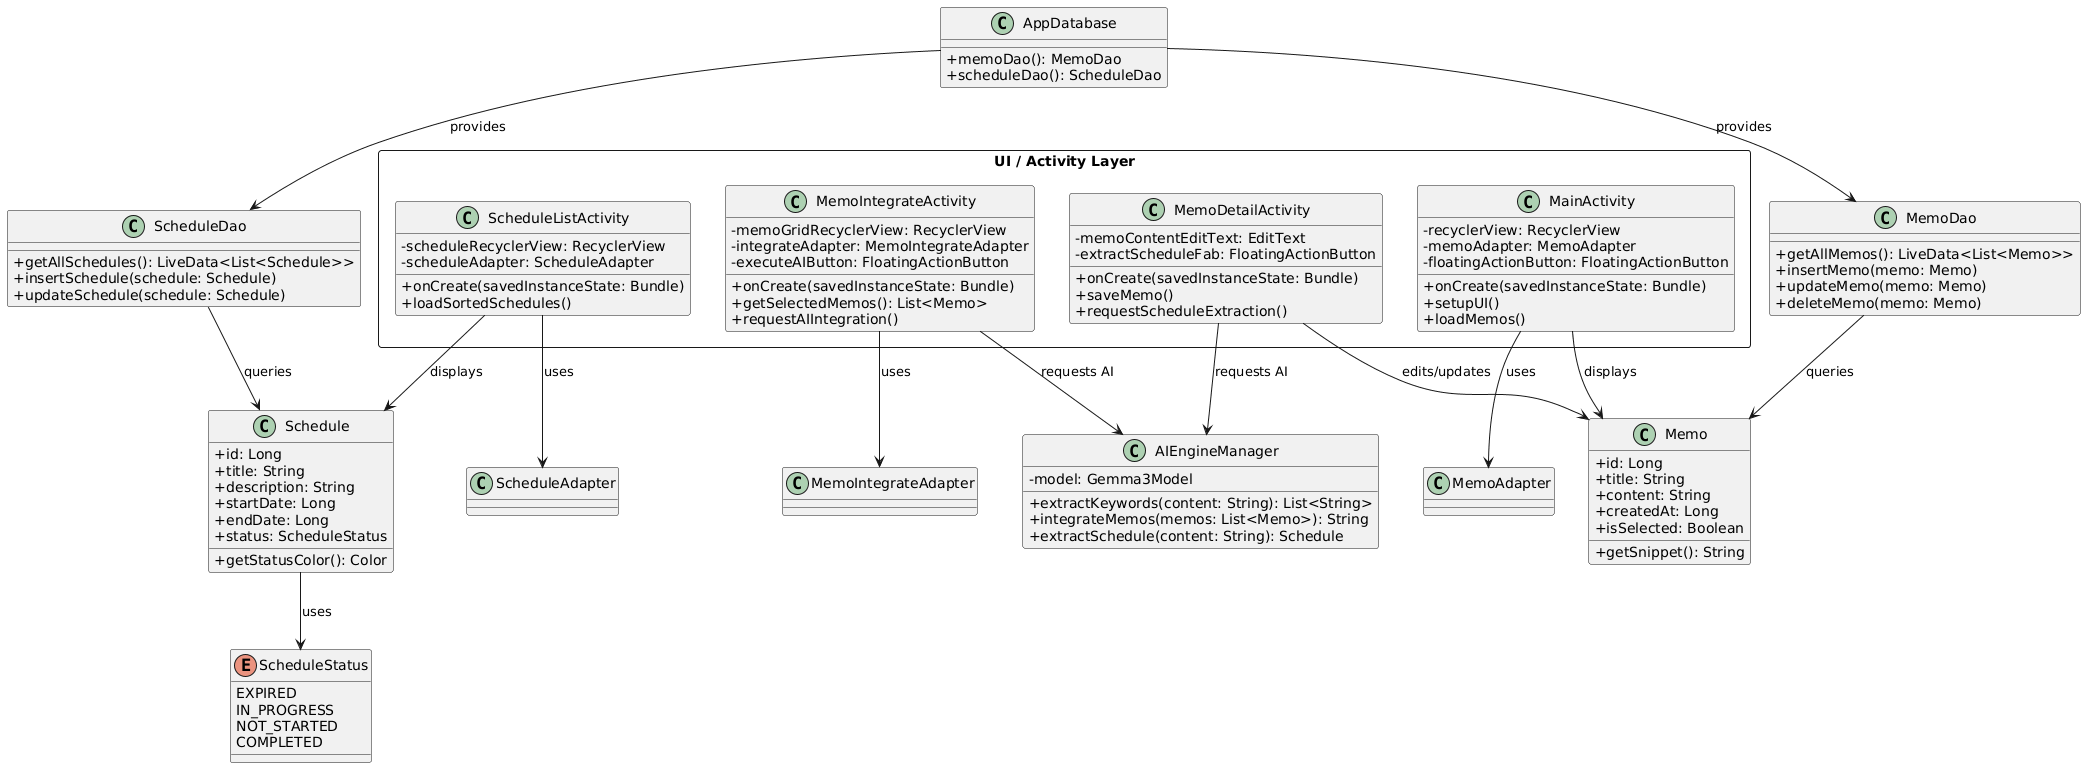

The diagram above was rendered by PlantUML. Its source (embedded in the PNG):
@startuml
skinparam classAttributeIconSize 0

' Activity 클래스들을 시각적인 박스로 묶음
rectangle "UI / Activity Layer" {
    class MainActivity {
        - recyclerView: RecyclerView
        - memoAdapter: MemoAdapter
        - floatingActionButton: FloatingActionButton
        + onCreate(savedInstanceState: Bundle)
        + setupUI()
        + loadMemos()
    }

    class MemoDetailActivity {
        - memoContentEditText: EditText
        - extractScheduleFab: FloatingActionButton
        + onCreate(savedInstanceState: Bundle)
        + saveMemo()
        + requestScheduleExtraction()
    }

    class MemoIntegrateActivity {
        - memoGridRecyclerView: RecyclerView
        - integrateAdapter: MemoIntegrateAdapter
        - executeAIButton: FloatingActionButton
        + onCreate(savedInstanceState: Bundle)
        + getSelectedMemos(): List<Memo>
        + requestAIIntegration()
    }

    class ScheduleListActivity {
        - scheduleRecyclerView: RecyclerView
        - scheduleAdapter: ScheduleAdapter
        + onCreate(savedInstanceState: Bundle)
        + loadSortedSchedules()
    }
}

' Domain 및 Database 계층
class Memo {
    + id: Long
    + title: String
    + content: String
    + createdAt: Long
    + isSelected: Boolean
    + getSnippet(): String
}

class Schedule {
    + id: Long
    + title: String
    + description: String
    + startDate: Long
    + endDate: Long
    + status: ScheduleStatus
    + getStatusColor(): Color
}

enum ScheduleStatus {
    EXPIRED
    IN_PROGRESS
    NOT_STARTED
    COMPLETED
}

class MemoDao {
    + getAllMemos(): LiveData<List<Memo>>
    + insertMemo(memo: Memo)
    + updateMemo(memo: Memo)
    + deleteMemo(memo: Memo)
}

class ScheduleDao {
    + getAllSchedules(): LiveData<List<Schedule>>
    + insertSchedule(schedule: Schedule)
    + updateSchedule(schedule: Schedule)
}

class AppDatabase {
    + memoDao(): MemoDao
    + scheduleDao(): ScheduleDao
}

class AIEngineManager {
    - model: Gemma3Model
    + extractKeywords(content: String): List<String>
    + integrateMemos(memos: List<Memo>): String
    + extractSchedule(content: String): Schedule
}

MainActivity --> MemoAdapter : uses
MainActivity --> Memo : displays
MemoDetailActivity --> Memo : edits/updates
MemoIntegrateActivity --> MemoIntegrateAdapter : uses
MemoIntegrateActivity --> AIEngineManager : requests AI
MemoDetailActivity --> AIEngineManager : requests AI
ScheduleListActivity --> ScheduleAdapter : uses
ScheduleListActivity --> Schedule : displays
AppDatabase --> MemoDao : provides
AppDatabase --> ScheduleDao : provides
MemoDao --> Memo : queries
ScheduleDao --> Schedule : queries
Schedule --> ScheduleStatus : uses
@enduml